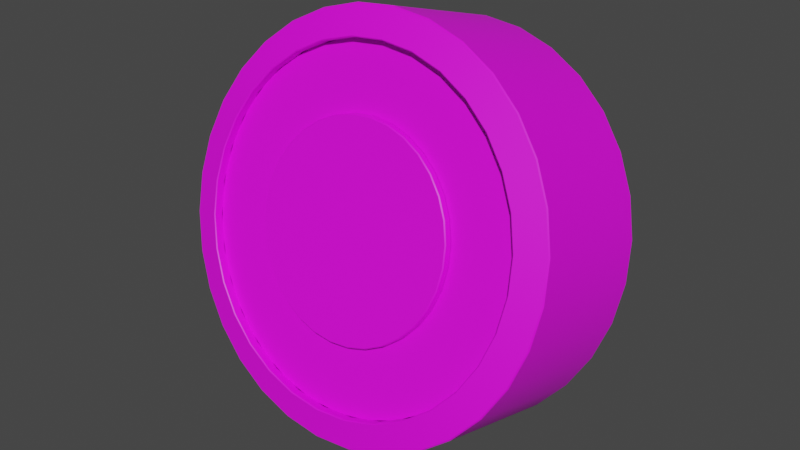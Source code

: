 # Source: anytimepomodorotimer.blend  (saved by Blender 4.2.66; exported with 4.5.12 LTS)
import bpy
from mathutils import Matrix  # noqa: F401  (used for matrix-valued properties, if any)

bpy.ops.wm.read_factory_settings(use_empty=True)
scene = bpy.context.scene
scene.name = 'Scene'

# ---- collections
col_collection = bpy.data.collections.new('Collection'); scene.collection.children.link(col_collection)

# ---- images (referenced by path relative to the original .blend; pixels are not part of the script)
import os
ASSET_DIR = os.environ.get("B2B_ASSET_DIR", "")  # directory of the original .blend (textures are referenced by path, not embedded)
HERE = os.path.dirname(os.path.abspath(__file__))  # packed textures are extracted next to this script under _unpacked/

def load_image(name, relpath, width, height, colorspace="sRGB"):
    """Load a texture the original file referenced (path relative to the .blend, or extracted next to this script)."""
    p = next((c for c in (os.path.join(HERE, relpath), os.path.join(ASSET_DIR, relpath)) if relpath and os.path.exists(c)), "")
    if p:
        img = bpy.data.images.load(p, check_existing=True)
        img.name = name
    else:  # same state as the original file: an image datablock whose file is absent (Cycles renders it pink)
        img = bpy.data.images.new(name, width, height)
        img.source = "FILE"
        img.filepath = "//" + (relpath or name)
    img.colorspace_settings.name = colorspace
    return img
img_anytimepomodorotimer_png = load_image('anytimepomodorotimer.png', 'anytimepomodorotimer.png', 1024, 1024, 'sRGB')
img_gauge_png = load_image('gauge.png', 'gauge.png', 1024, 1024, 'sRGB')

# ---- materials (node trees are filled in below, after node groups)
mat_anytimepomodorotimer = bpy.data.materials.new('anytimepomodorotimer')
mat_anytimepomodorotimer_gauge = bpy.data.materials.new('anytimepomodorotimer_gauge')

# ---- node groups
ng_smooth_by_angle = bpy.data.node_groups.new('Smooth by Angle', 'GeometryNodeTree')
_s = ng_smooth_by_angle.interface.new_socket(name='Mesh', in_out='OUTPUT', socket_type='NodeSocketGeometry')
_s = ng_smooth_by_angle.interface.new_socket(name='Mesh', in_out='INPUT', socket_type='NodeSocketGeometry')
_s = ng_smooth_by_angle.interface.new_socket(name='Angle', in_out='INPUT', socket_type='NodeSocketFloat')
_s.subtype = 'ANGLE'
_s.default_value = 0.5236
_s.min_value = 0.0
_s.max_value = 3.142
_s.description = 'Maximum face angle for smooth edges'
_s = ng_smooth_by_angle.interface.new_socket(name='Ignore Sharpness', in_out='INPUT', socket_type='NodeSocketBool')
_s.force_non_field = True
ng_smooth_by_angle.description = 'Set the sharpness of mesh edges based on the angle between the neighboring faces'
ng_smooth_by_angle.is_modifier = True
_N = ng_smooth_by_angle.nodes; _L = ng_smooth_by_angle.links
n0 = _N.new('GeometryNodeSetShadeSmooth'); n0.name = 'Set Shade Smooth'; n0.location = (120, -80)
n0.domain = 'EDGE'
n1 = _N.new('GeometryNodeSetShadeSmooth'); n1.name = 'Set Shade Smooth.001'; n1.location = (300, -80)
n2 = _N.new('NodeGroupOutput'); n2.name = 'Group Output'; n2.location = (480, -80)
n3 = _N.new('GeometryNodeInputMeshEdgeAngle'); n3.name = 'Edge Angle'; n3.location = (-440, -240)
n4 = _N.new('NodeGroupInput'); n4.name = 'Group Input'; n4.location = (-80, -80)
n5 = _N.new('GeometryNodeInputEdgeSmooth'); n5.name = 'Is Edge Smooth'; n5.location = (-260, -120)
n6 = _N.new('GeometryNodeInputShadeSmooth'); n6.name = 'Is Shade Smooth'; n6.location = (-440, -397)
n7 = _N.new('FunctionNodeCompare'); n7.name = 'Compare'; n7.location = (-260, -260)
n7.operation = 'LESS_EQUAL'
n7.inputs[6].default_value = (0.0, 0.0, 0.0, 0.0)
n7.inputs[7].default_value = (0.0, 0.0, 0.0, 0.0)
n8 = _N.new('FunctionNodeBooleanMath'); n8.name = 'Boolean Math.001'; n8.location = (-80, -260)
n9 = _N.new('NodeGroupInput'); n9.name = 'Group Input.001'; n9.location = (-440, -329)
n10 = _N.new('NodeGroupInput'); n10.name = 'Group Input.002'; n10.location = (-259, -189)
n11 = _N.new('FunctionNodeBooleanMath'); n11.name = 'Boolean Math'; n11.location = (-80, -149)
n11.operation = 'OR'
n12 = _N.new('FunctionNodeBooleanMath'); n12.name = 'Boolean Math.002'; n12.location = (-260, -380)
n12.operation = 'OR'
n13 = _N.new('NodeGroupInput'); n13.name = 'Group Input.003'; n13.location = (-440, -460)
_L.new(n3.outputs[0], n7.inputs[0])
_L.new(n1.outputs[0], n2.inputs[0])
_L.new(n9.outputs[1], n7.inputs[1])
_L.new(n7.outputs[0], n8.inputs[0])
_L.new(n4.outputs[0], n0.inputs[0])
_L.new(n0.outputs[0], n1.inputs[0])
_L.new(n8.outputs[0], n0.inputs[2])
_L.new(n10.outputs[2], n11.inputs[1])
_L.new(n5.outputs[0], n11.inputs[0])
_L.new(n11.outputs[0], n0.inputs[1])
_L.new(n13.outputs[2], n12.inputs[1])
_L.new(n6.outputs[0], n12.inputs[0])
_L.new(n12.outputs[0], n8.inputs[1])
n2.is_active_output = True

# ---- material node trees
mat_anytimepomodorotimer.use_nodes = True; mat_anytimepomodorotimer.node_tree.nodes.clear()
_N = mat_anytimepomodorotimer.node_tree.nodes; _L = mat_anytimepomodorotimer.node_tree.links
n0 = _N.new('ShaderNodeBsdfPrincipled'); n0.name = 'Principled BSDF'; n0.location = (10, 300)
n1 = _N.new('ShaderNodeOutputMaterial'); n1.name = 'Material Output'; n1.location = (300, 300)
n2 = _N.new('ShaderNodeTexImage'); n2.name = 'Image Texture'; n2.location = (-270, 260)
n2.image = img_anytimepomodorotimer_png
n3 = _N.new('ShaderNodeMapping'); n3.name = 'Mapping'; n3.location = (-450, 260)
n4 = _N.new('ShaderNodeTexCoord'); n4.name = 'Texture Coordinate'; n4.location = (-630, 260)
_L.new(n0.outputs[0], n1.inputs[0])
_L.new(n2.outputs[0], n0.inputs[0])
_L.new(n3.outputs[0], n2.inputs[0])
_L.new(n4.outputs[2], n3.inputs[0])
n1.is_active_output = True
mat_anytimepomodorotimer_gauge.use_nodes = True; mat_anytimepomodorotimer_gauge.node_tree.nodes.clear()
_N = mat_anytimepomodorotimer_gauge.node_tree.nodes; _L = mat_anytimepomodorotimer_gauge.node_tree.links
n0 = _N.new('ShaderNodeBsdfPrincipled'); n0.name = 'Principled BSDF'; n0.location = (10, 300)
n1 = _N.new('ShaderNodeOutputMaterial'); n1.name = 'Material Output'; n1.location = (300, 300)
n2 = _N.new('ShaderNodeTexImage'); n2.name = 'Image Texture'; n2.location = (-270, 260)
n2.image = img_gauge_png
n3 = _N.new('ShaderNodeMapping'); n3.name = 'Mapping'; n3.location = (-450, 260)
n4 = _N.new('ShaderNodeTexCoord'); n4.name = 'Texture Coordinate'; n4.location = (-630, 260)
_L.new(n0.outputs[0], n1.inputs[0])
_L.new(n2.outputs[0], n0.inputs[0])
_L.new(n3.outputs[0], n2.inputs[0])
_L.new(n4.outputs[2], n3.inputs[0])
n1.is_active_output = True

# ---- world
world_world = bpy.data.worlds.new('World'); scene.world = world_world
world_world.use_nodes = True; world_world.node_tree.nodes.clear()
_N = world_world.node_tree.nodes; _L = world_world.node_tree.links
n0 = _N.new('ShaderNodeOutputWorld'); n0.name = 'World Output'; n0.location = (300, 300)
n1 = _N.new('ShaderNodeBackground'); n1.name = 'Background'; n1.location = (10, 300)
n1.inputs[0].default_value = (0.05088, 0.05088, 0.05088, 1.0)
_L.new(n1.outputs[0], n0.inputs[0])
n0.is_active_output = True
world_world.color = (0.05088, 0.05088, 0.05088)
world_world.use_sun_shadow = False
world_world.sun_shadow_jitter_overblur = 0.0

# ---- meshes
me_cylinder = bpy.data.meshes.new('Cylinder')
me_cylinder.from_pydata([], [], [])
_uv = me_cylinder.uv_layers.new(name='UVMap')
_uv.uv.foreach_set('vector', [])
me_cylinder.update()
me_cylinder_004 = bpy.data.meshes.new('Cylinder.004')
me_cylinder_004.from_pydata([(1.0, -0.4494, 0.9064), (0.9808, -0.449, 1.102), (0.9239, -0.4485, 1.289), (0.8315, -0.4482, 1.462), (0.7072, -0.4478, 1.614), (0.5556, -0.4475, 1.738), (0.3827, -0.4473, 1.83), (0.1951, -0.4472, 1.887), (5.389e-05, -0.4472, 1.906), (-0.195, -0.4472, 1.887), (-0.3826, -0.4473, 1.83), (-0.5555, -0.4475, 1.738), (-0.7071, -0.4478, 1.614), (-0.8314, -0.4482, 1.462), (-0.9238, -0.4485, 1.289), (-0.9807, -0.449, 1.102), (-0.9999, -0.4494, 0.9064), (-0.9807, -0.4498, 0.7114), (-0.9238, -0.4503, 0.5238), (-0.8314, -0.4506, 0.3509), (-0.7071, -0.451, 0.1993), (-0.5555, -0.4513, 0.07498), (-0.3826, -0.4515, -0.01743), (-0.195, -0.4516, -0.07434), (5.381e-05, -0.4516, -0.09355), (0.1951, -0.4516, -0.07434), (0.3827, -0.4515, -0.01743), (0.5556, -0.4513, 0.07498), (0.7072, -0.451, 0.1993), (0.8315, -0.4506, 0.3509), (0.9239, -0.4503, 0.5238), (0.9808, -0.4498, 0.7114), (1.0, -0.7141, 0.907), (0.9808, -0.7137, 1.102), (0.9239, -0.7133, 1.29), (0.8315, -0.7129, 1.463), (0.7072, -0.7126, 1.614), (0.5556, -0.7123, 1.739), (0.3827, -0.7121, 1.831), (0.1951, -0.7119, 1.888), (5.396e-05, -0.7119, 1.907), (-0.195, -0.7119, 1.888), (-0.3826, -0.7121, 1.831), (-0.5555, -0.7123, 1.739), (-0.7071, -0.7126, 1.614), (-0.8314, -0.7129, 1.463), (-0.9238, -0.7133, 1.29), (-0.9807, -0.7137, 1.102), (-0.9999, -0.7141, 0.907), (-0.9807, -0.7146, 0.7119), (-0.9238, -0.715, 0.5244), (-0.8314, -0.7154, 0.3515), (-0.7071, -0.7157, 0.1999), (-0.5555, -0.716, 0.07557), (-0.3826, -0.7162, -0.01684), (-0.195, -0.7163, -0.07374), (5.384e-05, -0.7164, -0.09296), (0.1951, -0.7163, -0.07374), (0.3827, -0.7162, -0.01684), (0.5556, -0.716, 0.07557), (0.7072, -0.7157, 0.1999), (0.8315, -0.7154, 0.3515), (0.9239, -0.715, 0.5244), (0.9808, -0.7146, 0.7119), (0.8503, -0.749, 0.9071), (0.8339, -0.7486, 1.073), (0.7855, -0.7483, 1.232), (0.707, -0.748, 1.379), (0.6012, -0.7477, 1.508), (0.4724, -0.7474, 1.614), (0.3254, -0.7473, 1.693), (0.1659, -0.7471, 1.741), (5.395e-05, -0.7471, 1.757), (-0.1658, -0.7471, 1.741), (-0.3253, -0.7473, 1.693), (-0.4723, -0.7474, 1.614), (-0.6011, -0.7477, 1.508), (-0.7069, -0.748, 1.379), (-0.7854, -0.7483, 1.232), (-0.8338, -0.7486, 1.073), (-0.8502, -0.749, 0.9071), (-0.8338, -0.7494, 0.7413), (-0.7854, -0.7497, 0.5818), (-0.7069, -0.7501, 0.4348), (-0.6011, -0.7504, 0.3059), (-0.4723, -0.7506, 0.2002), (-0.3253, -0.7508, 0.1216), (-0.1658, -0.7509, 0.07325), (5.384e-05, -0.7509, 0.05691), (0.1659, -0.7509, 0.07325), (0.3254, -0.7508, 0.1216), (0.4724, -0.7506, 0.2002), (0.6012, -0.7504, 0.3059), (0.707, -0.7501, 0.4348), (0.7855, -0.7497, 0.5818), (0.8339, -0.7494, 0.7413), (0.8491, -0.6975, 0.907), (0.8328, -0.6972, 1.073), (0.7844, -0.6968, 1.232), (0.7058, -0.6965, 1.379), (0.6001, -0.6962, 1.508), (0.4713, -0.696, 1.614), (0.3243, -0.6958, 1.692), (0.1648, -0.6957, 1.741), (-0.001099, -0.6956, 1.757), (-0.167, -0.6957, 1.741), (-0.3265, -0.6958, 1.692), (-0.4735, -0.696, 1.614), (-0.6023, -0.6962, 1.508), (-0.708, -0.6965, 1.379), (-0.7866, -0.6968, 1.232), (-0.835, -0.6972, 1.073), (-0.8513, -0.6975, 0.907), (-0.835, -0.6979, 0.7411), (-0.7866, -0.6983, 0.5816), (-0.708, -0.6986, 0.4347), (-0.6023, -0.6989, 0.3058), (-0.4735, -0.6991, 0.2001), (-0.3265, -0.6993, 0.1215), (-0.167, -0.6994, 0.07313), (-0.001099, -0.6994, 0.05679), (0.1648, -0.6994, 0.07313), (0.3243, -0.6993, 0.1215), (0.4713, -0.6991, 0.2001), (0.6001, -0.6989, 0.3058), (0.7058, -0.6986, 0.4347), (0.7844, -0.6983, 0.5816), (0.8328, -0.6979, 0.7411), (1.0, -0.003159, 0.9054), (0.9808, -0.002723, 1.101), (0.9239, -0.002303, 1.288), (0.8315, -0.001916, 1.461), (0.7072, -0.001577, 1.613), (0.5556, -0.001299, 1.737), (0.3827, -0.001092, 1.829), (0.1951, -0.0009642, 1.886), (5.39e-05, -0.0009212, 1.905), (-0.195, -0.0009642, 1.886), (-0.3826, -0.001092, 1.829), (-0.5555, -0.001298, 1.737), (-0.7071, -0.001577, 1.613), (-0.8314, -0.001916, 1.461), (-0.9238, -0.002303, 1.288), (-0.9807, -0.002723, 1.101), (-0.9999, -0.003159, 0.9054), (-0.9807, -0.003596, 0.7104), (-0.9238, -0.004016, 0.5228), (-0.8314, -0.004403, 0.3499), (-0.7071, -0.004742, 0.1983), (-0.5555, -0.00502, 0.07398), (0.5556, -0.00502, 0.07398), (0.7072, -0.004742, 0.1983), (0.8315, -0.004403, 0.3499), (0.9239, -0.004016, 0.5228), (0.9808, -0.003596, 0.7104), (0.3827, -0.07148, -0.01828), (0.4186, -0.005184, 0.0007303), (-0.3826, -0.07148, -0.01828), (-0.4185, -0.005184, 0.0007303), (-0.195, -0.2684, -0.07475), (5.38e-05, -0.3349, -0.09381), (0.1951, -0.2684, -0.07475), (0.5109, -0.7388, 0.8052), (0.521, -0.7386, 0.9071), (0.5109, -0.7383, 1.009), (0.4812, -0.7381, 1.107), (0.433, -0.7379, 1.197), (0.368, -0.7377, 1.276), (0.2889, -0.7376, 1.341), (0.1987, -0.7375, 1.389), (0.1007, -0.7374, 1.419), (-0.2009, -0.7375, 1.389), (-0.2911, -0.7376, 1.341), (-0.3702, -0.7377, 1.276), (-0.4352, -0.7379, 1.197), (-0.4834, -0.7381, 1.107), (-0.5131, -0.7383, 1.009), (-0.5231, -0.7386, 0.9071), (-0.5131, -0.7388, 0.8052), (-0.4834, -0.739, 0.7073), (-0.2911, -0.7395, 0.473), (-0.2009, -0.7396, 0.4248), (-0.1029, -0.7397, 0.3951), (-0.001099, -0.7397, 0.385), (0.1007, -0.7397, 0.3951), (0.1987, -0.7396, 0.4248), (0.2889, -0.7395, 0.473), (0.368, -0.7394, 0.538), (0.4812, -0.739, 0.7073), (0.433, -0.7392, 0.6171), (-0.3702, -0.7394, 0.538), (-0.4352, -0.7392, 0.6171), (-0.1029, -0.7374, 1.419), (-0.001099, -0.7374, 1.429), (0.433, -0.7034, 0.617), (0.368, -0.7036, 0.5379), (0.2889, -0.7037, 0.4729), (0.1987, -0.7038, 0.4247), (0.1007, -0.7039, 0.395), (-0.001099, -0.7039, 0.385), (-0.1029, -0.7039, 0.395), (-0.2009, -0.7038, 0.4247), (-0.2911, -0.7037, 0.4729), (-0.4834, -0.7032, 0.7072), (-0.5131, -0.703, 0.8052), (-0.5231, -0.7027, 0.907), (-0.5131, -0.7025, 1.009), (-0.4834, -0.7023, 1.107), (-0.4352, -0.7021, 1.197), (-0.3702, -0.7019, 1.276), (-0.2911, -0.7018, 1.341), (-0.2009, -0.7017, 1.389), (-0.1029, -0.7016, 1.419), (-0.001099, -0.7016, 1.429), (0.1007, -0.7016, 1.419), (0.1987, -0.7017, 1.389), (0.2889, -0.7018, 1.341), (0.368, -0.7019, 1.276), (0.433, -0.7021, 1.197), (0.4812, -0.7023, 1.107), (0.5109, -0.7025, 1.009), (0.521, -0.7027, 0.907), (0.5109, -0.703, 0.8052), (0.4812, -0.7032, 0.7072), (-0.3702, -0.7036, 0.5379), (-0.4352, -0.7034, 0.617), (0.4466, -0.7388, 0.818), (0.4554, -0.7386, 0.9071), (0.4466, -0.7384, 0.9961), (0.4206, -0.7382, 1.082), (0.3784, -0.738, 1.161), (0.3217, -0.7378, 1.23), (0.2525, -0.7377, 1.287), (0.1736, -0.7376, 1.329), (0.08795, -0.7376, 1.355), (-0.1758, -0.7376, 1.329), (-0.2547, -0.7377, 1.287), (-0.3239, -0.7378, 1.23), (-0.3806, -0.738, 1.161), (-0.4228, -0.7382, 1.082), (-0.4488, -0.7384, 0.9961), (-0.4576, -0.7386, 0.9071), (-0.4488, -0.7388, 0.818), (-0.4228, -0.739, 0.7324), (-0.2547, -0.7394, 0.5276), (-0.1758, -0.7395, 0.4854), (-0.09015, -0.7396, 0.4594), (-0.001099, -0.7396, 0.4506), (0.08795, -0.7396, 0.4594), (0.1736, -0.7395, 0.4854), (0.2525, -0.7394, 0.5276), (0.3217, -0.7393, 0.5843), (0.4206, -0.739, 0.7324), (0.3784, -0.7391, 0.6535), (-0.3239, -0.7393, 0.5843), (-0.3806, -0.7391, 0.6535), (-0.09015, -0.7376, 1.355), (-0.001099, -0.7375, 1.364)], [], [(63, 31, 0, 32), (34, 2, 3, 35), (35, 3, 4, 36), (36, 4, 5, 37), (37, 5, 6, 38), (38, 6, 7, 39), (39, 7, 8, 40), (40, 8, 9, 41), (41, 9, 10, 42), (42, 10, 11, 43), (43, 11, 12, 44), (44, 12, 13, 45), (45, 13, 14, 46), (46, 14, 15, 47), (47, 15, 16, 48), (48, 16, 17, 49), (49, 17, 18, 50), (50, 18, 19, 51), (51, 19, 20, 52), (52, 20, 21, 53), (53, 21, 22, 54), (54, 22, 23, 55), (55, 23, 24, 56), (56, 24, 25, 57), (57, 25, 26, 58), (58, 26, 27, 59), (59, 27, 28, 60), (60, 28, 29, 61), (61, 29, 30, 62), (62, 30, 31, 63), (150, 27, 26, 155, 156), (33, 1, 2, 34), (32, 0, 1, 33), (34, 66, 65, 33), (35, 67, 66, 34), (36, 68, 67, 35), (37, 69, 68, 36), (38, 70, 69, 37), (39, 71, 70, 38), (40, 72, 71, 39), (41, 73, 72, 40), (42, 74, 73, 41), (43, 75, 74, 42), (44, 76, 75, 43), (45, 77, 76, 44), (46, 78, 77, 45), (47, 79, 78, 46), (48, 80, 79, 47), (49, 81, 80, 48), (50, 82, 81, 49), (51, 83, 82, 50), (52, 84, 83, 51), (53, 85, 84, 52), (54, 86, 85, 53), (55, 87, 86, 54), (56, 88, 87, 55), (57, 89, 88, 56), (58, 90, 89, 57), (59, 91, 90, 58), (60, 92, 91, 59), (61, 93, 92, 60), (62, 94, 93, 61), (63, 95, 94, 62), (32, 64, 95, 63), (83, 84, 116, 115), (70, 71, 103, 102), (84, 85, 117, 116), (71, 72, 104, 103), (85, 86, 118, 117), (72, 73, 105, 104), (86, 87, 119, 118), (73, 74, 106, 105), (87, 88, 120, 119), (74, 75, 107, 106), (88, 89, 121, 120), (75, 76, 108, 107), (89, 90, 122, 121), (76, 77, 109, 108), (90, 91, 123, 122), (77, 78, 110, 109), (64, 65, 97, 96), (91, 92, 124, 123), (78, 79, 111, 110), (65, 66, 98, 97), (92, 93, 125, 124), (79, 80, 112, 111), (66, 67, 99, 98), (93, 94, 126, 125), (80, 81, 113, 112), (67, 68, 100, 99), (94, 95, 127, 126), (81, 82, 114, 113), (68, 69, 101, 100), (95, 64, 96, 127), (82, 83, 115, 114), (69, 70, 102, 101), (14, 13, 141, 142), (1, 0, 128, 129), (28, 27, 150, 151), (15, 14, 142, 143), (2, 1, 129, 130), (29, 28, 151, 152), (16, 15, 143, 144), (3, 2, 130, 131), (30, 29, 152, 153), (17, 16, 144, 145), (4, 3, 131, 132), (31, 30, 153, 154), (18, 17, 145, 146), (5, 4, 132, 133), (0, 31, 154, 128), (19, 18, 146, 147), (6, 5, 133, 134), (20, 19, 147, 148), (7, 6, 134, 135), (21, 20, 148, 149), (8, 7, 135, 136), (22, 21, 149, 158, 157), (9, 8, 136, 137), (159, 23, 22, 157), (10, 9, 137, 138), (160, 24, 23, 159), (11, 10, 138, 139), (161, 25, 24, 160), (12, 11, 139, 140), (155, 26, 25, 161), (13, 12, 140, 141), (199, 198, 184, 183), (180, 181, 245, 244), (212, 211, 171, 192), (200, 199, 183, 182), (214, 213, 193, 170), (201, 200, 182, 181), (215, 214, 170, 169), (202, 201, 181, 180), (216, 215, 169, 168), (224, 202, 180, 190), (217, 216, 168, 167), (203, 225, 191, 179), (218, 217, 167, 166), (204, 203, 179, 178), (213, 212, 192, 193), (219, 218, 166, 165), (205, 204, 178, 177), (225, 224, 190, 191), (220, 219, 165, 164), (206, 205, 177, 176), (194, 223, 188, 189), (221, 220, 164, 163), (207, 206, 176, 175), (195, 194, 189, 187), (222, 221, 163, 162), (208, 207, 175, 174), (196, 195, 187, 186), (223, 222, 162, 188), (209, 208, 174, 173), (197, 196, 186, 185), (210, 209, 173, 172), (198, 197, 185, 184), (211, 210, 172, 171), (239, 229, 230, 231, 232, 233, 234, 257, 256, 235, 236, 237, 238), (163, 164, 228, 227), (182, 183, 247, 246), (191, 190, 254, 255), (184, 185, 249, 248), (188, 162, 226, 252), (165, 166, 230, 229), (186, 187, 251, 250), (162, 163, 227, 226), (167, 168, 232, 231), (189, 188, 252, 253), (164, 165, 229, 228), (169, 170, 234, 233), (193, 192, 256, 257), (166, 167, 231, 230), (192, 171, 235, 256), (168, 169, 233, 232), (172, 173, 237, 236), (170, 193, 257, 234), (174, 175, 239, 238), (171, 172, 236, 235), (176, 177, 241, 240), (173, 174, 238, 237), (178, 179, 243, 242), (175, 176, 240, 239), (190, 180, 244, 254), (185, 186, 250, 249), (177, 178, 242, 241), (181, 182, 246, 245), (183, 184, 248, 247), (179, 191, 255, 243), (187, 189, 253, 251), (33, 65, 64, 32), (243, 252, 226, 227, 228, 229, 239, 240, 241, 242), (255, 254, 244, 245, 246, 247, 248, 249, 250, 251, 253, 252, 243), (156, 158, 149, 148, 147, 146, 145, 144, 143, 142, 141, 140, 139, 138, 137, 136, 135, 134, 133, 132, 131, 130, 129, 128, 154, 153, 152, 151, 150), (155, 161, 160, 159, 157, 158, 156)])
me_cylinder_004.polygons.foreach_set('use_smooth', [True] * 197)
_uv = me_cylinder_004.uv_layers.new(name='UVMap')
_uv.uv.foreach_set('vector', [0.01864, 0.9783, 0.01864, 0.9783, 0.01864, 0.9783, 0.01864, 0.9783, 0.01864, 0.9783, 0.01864, 0.9783, 0.01864, 0.9783, 0.01864, 0.9783, 0.01864, 0.9783, 0.01864, 0.9783, 0.01864, 0.9783, 0.01864, 0.9783, 0.01864, 0.9783, 0.01864, 0.9783, 0.01864, 0.9783, 0.01864, 0.9783, 0.01864, 0.9783, 0.01864, 0.9783, 0.01864, 0.9783, 0.01864, 0.9783, 0.01864, 0.9783, 0.01864, 0.9783, 0.01864, 0.9783, 0.01864, 0.9783, 0.01864, 0.9783, 0.01864, 0.9783, 0.01864, 0.9783, 0.01864, 0.9783, 0.01864, 0.9783, 0.01864, 0.9783, 0.01864, 0.9783, 0.01864, 0.9783, 0.01864, 0.9783, 0.01864, 0.9783, 0.01864, 0.9783, 0.01864, 0.9783, 0.01864, 0.9783, 0.01864, 0.9783, 0.01864, 0.9783, 0.01864, 0.9783, 0.01864, 0.9783, 0.01864, 0.9783, 0.01864, 0.9783, 0.01864, 0.9783, 0.01864, 0.9783, 0.01864, 0.9783, 0.01864, 0.9783, 0.01864, 0.9783, 0.01864, 0.9783, 0.01864, 0.9783, 0.01864, 0.9783, 0.01864, 0.9783, 0.01864, 0.9783, 0.01864, 0.9783, 0.01864, 0.9783, 0.01864, 0.9783, 0.01864, 0.9783, 0.01864, 0.9783, 0.01864, 0.9783, 0.01864, 0.9783, 0.01864, 0.9783, 0.01864, 0.9783, 0.01864, 0.9783, 0.01864, 0.9783, 0.01864, 0.9783, 0.01864, 0.9783, 0.01864, 0.9783, 0.01864, 0.9783, 0.01864, 0.9783, 0.01864, 0.9783, 0.01864, 0.9783, 0.01864, 0.9783, 0.01864, 0.9783, 0.01864, 0.9783, 0.01864, 0.9783, 0.01864, 0.9783, 0.01864, 0.9783, 0.01864, 0.9783, 0.01864, 0.9783, 0.01864, 0.9783, 0.01864, 0.9783, 0.01864, 0.9783, 0.01864, 0.9783, 0.01864, 0.9783, 0.01864, 0.9783, 0.01864, 0.9783, 0.01864, 0.9783, 0.01864, 0.9783, 0.01864, 0.9783, 0.01864, 0.9783, 0.01864, 0.9783, 0.01864, 0.9783, 0.01864, 0.9783, 0.01864, 0.9783, 0.01864, 0.9783, 0.01864, 0.9783, 0.01864, 0.9783, 0.01864, 0.9783, 0.01864, 0.9783, 0.01864, 0.9783, 0.01864, 0.9783, 0.01864, 0.9783, 0.01864, 0.9783, 0.01864, 0.9783, 0.01864, 0.9783, 0.01864, 0.9783, 0.01864, 0.9783, 0.01864, 0.9783, 0.01864, 0.9783, 0.01864, 0.9783, 0.01864, 0.9783, 0.01864, 0.9783, 0.01864, 0.9783, 0.01864, 0.9783, 0.01864, 0.9783, 0.01864, 0.9783, 0.01864, 0.9783, 0.01864, 0.9783, 0.01864, 0.9783, 0.01864, 0.9783, 0.01864, 0.9783, 0.01864, 0.9783, 0.01864, 0.9783, 0.01864, 0.9783, 0.01864, 0.9783, 0.01864, 0.9783, 0.01864, 0.9783, 0.01864, 0.9783, 0.01864, 0.9783, 0.01864, 0.9783, 0.01864, 0.9783, 0.01864, 0.9783, 0.01864, 0.9783, 0.01864, 0.9783, 0.01864, 0.9783, 0.01864, 0.9783, 0.01864, 0.9783, 0.01864, 0.9783, 0.01864, 0.9783, 0.01864, 0.9783, 0.01864, 0.9783, 0.01864, 0.9783, 0.01864, 0.9783, 0.01864, 0.9783, 0.01864, 0.9783, 0.01864, 0.9783, 0.01864, 0.9783, 0.01864, 0.9783, 0.01864, 0.9783, 0.01864, 0.9783, 0.01864, 0.9783, 0.01864, 0.9783, 0.01864, 0.9783, 0.01864, 0.9783, 0.01864, 0.9783, 0.01864, 0.9783, 0.01864, 0.9783, 0.01864, 0.9783, 0.01864, 0.9783, 0.01864, 0.9783, 0.01864, 0.9783, 0.01864, 0.9783, 0.01864, 0.9783, 0.01864, 0.9783, 0.01864, 0.9783, 0.01864, 0.9783, 0.01864, 0.9783, 0.01864, 0.9783, 0.01864, 0.9783, 0.01864, 0.9783, 0.01864, 0.9783, 0.01864, 0.9783, 0.01864, 0.9783, 0.01864, 0.9783, 0.01864, 0.9783, 0.01864, 0.9783, 0.01864, 0.9783, 0.01864, 0.9783, 0.01864, 0.9783, 0.01864, 0.9783, 0.01864, 0.9783, 0.01864, 0.9783, 0.01864, 0.9783, 0.01864, 0.9783, 0.01864, 0.9783, 0.01864, 0.9783, 0.01864, 0.9783, 0.01864, 0.9783, 0.01864, 0.9783, 0.01864, 0.9783, 0.01864, 0.9783, 0.01864, 0.9783, 0.01864, 0.9783, 0.01864, 0.9783, 0.01864, 0.9783, 0.01864, 0.9783, 0.01864, 0.9783, 0.01864, 0.9783, 0.01864, 0.9783, 0.01864, 0.9783, 0.01864, 0.9783, 0.01864, 0.9783, 0.01864, 0.9783, 0.01864, 0.9783, 0.01864, 0.9783, 0.01864, 0.9783, 0.01864, 0.9783, 0.01864, 0.9783, 0.01864, 0.9783, 0.01864, 0.9783, 0.01864, 0.9783, 0.01864, 0.9783, 0.01864, 0.9783, 0.01864, 0.9783, 0.01864, 0.9783, 0.01864, 0.9783, 0.01864, 0.9783, 0.01864, 0.9783, 0.01864, 0.9783, 0.01864, 0.9783, 0.01864, 0.9783, 0.01864, 0.9783, 0.01864, 0.9783, 0.01864, 0.9783, 0.01864, 0.9783, 0.01864, 0.9783, 0.01864, 0.9783, 0.01864, 0.9783, 0.01864, 0.9783, 0.01864, 0.9783, 0.01864, 0.9783, 0.01864, 0.9783, 0.01864, 0.9783, 0.01864, 0.9783, 0.01864, 0.9783, 0.01864, 0.9783, 0.01864, 0.9783, 0.01864, 0.9783, 0.01864, 0.9783, 0.01864, 0.9783, 0.01864, 0.9783, 0.01864, 0.9783, 0.01864, 0.9783, 0.01864, 0.9783, 0.01864, 0.9783, 0.01864, 0.9783, 0.01864, 0.9783, 0.01864, 0.9783, 0.01864, 0.9783, 0.01864, 0.9783, 0.01864, 0.9783, 0.01864, 0.9783, 0.01864, 0.9783, 0.01864, 0.9783, 0.01864, 0.9783, 0.01864, 0.9783, 0.01864, 0.9783, 0.01864, 0.9783, 0.01864, 0.9783, 0.01864, 0.9783, 0.01864, 0.9783, 0.01864, 0.9783, 0.01864, 0.9783, 0.01864, 0.9783, 0.01864, 0.9783, 0.01864, 0.9783, 0.01864, 0.9783, 0.01864, 0.9783, 0.01864, 0.9783, 0.01864, 0.9783, 0.01864, 0.9783, 0.01864, 0.9783, 0.01864, 0.9783, 0.01864, 0.9783, 0.01864, 0.9783, 0.01864, 0.9783, 0.01864, 0.9783, 0.01864, 0.9783, 0.01864, 0.9783, 0.01864, 0.9783, 0.01864, 0.9783, 0.01864, 0.9783, 0.01864, 0.9783, 0.01864, 0.9783, 0.01864, 0.9783, 0.01864, 0.9783, 0.01864, 0.9783, 0.01864, 0.9783, 0.01864, 0.9783, 0.01864, 0.9783, 0.01864, 0.9783, 0.01864, 0.9783, 0.01864, 0.9783, 0.01864, 0.9783, 0.01864, 0.9783, 0.01864, 0.9783, 0.01864, 0.9783, 0.01864, 0.9783, 0.01864, 0.9783, 0.01864, 0.9783, 0.01864, 0.9783, 0.01864, 0.9783, 0.01864, 0.9783, 0.01864, 0.9783, 0.01864, 0.9783, 0.01864, 0.9783, 0.01864, 0.9783, 0.01864, 0.9783, 0.01864, 0.9783, 0.01864, 0.9783, 0.01864, 0.9783, 0.01864, 0.9783, 0.01864, 0.9783, 0.01864, 0.9783, 0.01864, 0.9783, 0.01864, 0.9783, 0.01864, 0.9783, 0.01864, 0.9783, 0.01864, 0.9783, 0.01864, 0.9783, 0.01864, 0.9783, 0.01864, 0.9783, 0.01864, 0.9783, 0.01864, 0.9783, 0.01864, 0.9783, 0.01864, 0.9783, 0.01864, 0.9783, 0.01864, 0.9783, 0.01864, 0.9783, 0.01864, 0.9783, 0.01864, 0.9783, 0.01864, 0.9783, 0.01864, 0.9783, 0.01864, 0.9783, 0.01864, 0.9783, 0.01864, 0.9783, 0.01864, 0.9783, 0.01864, 0.9783, 0.01864, 0.9783, 0.01864, 0.9783, 0.01864, 0.9783, 0.01864, 0.9783, 0.01864, 0.9783, 0.01864, 0.9783, 0.01864, 0.9783, 0.01864, 0.9783, 0.01864, 0.9783, 0.01864, 0.9783, 0.01864, 0.9783, 0.01864, 0.9783, 0.01864, 0.9783, 0.01864, 0.9783, 0.01864, 0.9783, 0.01864, 0.9783, 0.01864, 0.9783, 0.01864, 0.9783, 0.01864, 0.9783, 0.01864, 0.9783, 0.01864, 0.9783, 0.01864, 0.9783, 0.01864, 0.9783, 0.01864, 0.9783, 0.01864, 0.9783, 0.01864, 0.9783, 0.01864, 0.9783, 0.01864, 0.9783, 0.01864, 0.9783, 0.01864, 0.9783, 0.01864, 0.9783, 0.01864, 0.9783, 0.01864, 0.9783, 0.01864, 0.9783, 0.01864, 0.9783, 0.01864, 0.9783, 0.01864, 0.9783, 0.01864, 0.9783, 0.01864, 0.9783, 0.01864, 0.9783, 0.01864, 0.9783, 0.01864, 0.9783, 0.01864, 0.9783, 0.01864, 0.9783, 0.01864, 0.9783, 0.01864, 0.9783, 0.01864, 0.9783, 0.01864, 0.9783, 0.01864, 0.9783, 0.01864, 0.9783, 0.01864, 0.9783, 0.09599, 0.172, 0.01789, 0.1719, 0.01812, 0.002908, 0.09622, 0.00298, 0.01864, 0.9783, 0.01864, 0.9783, 0.01864, 0.9783, 0.01864, 0.9783, 0.01864, 0.9783, 0.01864, 0.9783, 0.01864, 0.9783, 0.01864, 0.9783, 0.1775, 0.172, 0.09599, 0.172, 0.09622, 0.00298, 0.1777, 0.003065, 0.01864, 0.9783, 0.01864, 0.9783, 0.01864, 0.9783, 0.01864, 0.9783, 0.01864, 0.9783, 0.01864, 0.9783, 0.01864, 0.9783, 0.01864, 0.9783, 0.2592, 0.1721, 0.1775, 0.172, 0.1777, 0.003065, 0.2594, 0.00316, 0.01864, 0.9783, 0.01864, 0.9783, 0.01864, 0.9783, 0.01864, 0.9783, 0.01864, 0.9783, 0.01864, 0.9783, 0.01864, 0.9783, 0.01864, 0.9783, 0.338, 0.1722, 0.2592, 0.1721, 0.2594, 0.00316, 0.3382, 0.003262, 0.01864, 0.9783, 0.01864, 0.9783, 0.01864, 0.9783, 0.01864, 0.9783, 0.01864, 0.9783, 0.01864, 0.9783, 0.01864, 0.9783, 0.01864, 0.9783, 0.01864, 0.9783, 0.01864, 0.9783, 0.01864, 0.9783, 0.01864, 0.9783, 0.01864, 0.9783, 0.01864, 0.9783, 0.01864, 0.9783, 0.01864, 0.9783, 0.01864, 0.9783, 0.01864, 0.9783, 0.01864, 0.9783, 0.01864, 0.9783, 0.01864, 0.9783, 0.01864, 0.9783, 0.01864, 0.9783, 0.01864, 0.9783, 0.01864, 0.9783, 0.01864, 0.9783, 0.01864, 0.9783, 0.01864, 0.9783, 0.01864, 0.9783, 0.01864, 0.9783, 0.01864, 0.9783, 0.01864, 0.9783, 0.01864, 0.9783, 0.01864, 0.9783, 0.01864, 0.9783, 0.01864, 0.9783, 0.01864, 0.9783, 0.01864, 0.9783, 0.01864, 0.9783, 0.01864, 0.9783, 0.01864, 0.9783, 0.01864, 0.9783, 0.01864, 0.9783, 0.01864, 0.9783, 0.01864, 0.9783, 0.01864, 0.9783, 0.01864, 0.9783, 0.01864, 0.9783, 0.01864, 0.9783, 0.01864, 0.9783, 0.01864, 0.9783, 0.01864, 0.9783, 0.01864, 0.9783, 0.01864, 0.9783, 0.01864, 0.9783, 0.01864, 0.9783, 0.01864, 0.9783, 0.01864, 0.9783, 0.01864, 0.9783, 0.01864, 0.9783, 0.01864, 0.9783, 0.01864, 0.9783, 0.01864, 0.9783, 0.01864, 0.9783, 0.01864, 0.9783, 0.01864, 0.9783, 0.01864, 0.9783, 0.01864, 0.9783, 0.01864, 0.9783, 0.01864, 0.9783, 0.01864, 0.9783, 0.01864, 0.9783, 0.01864, 0.9783, 0.01864, 0.9783, 0.01864, 0.9783, 0.01864, 0.9783, 0.01864, 0.9783, 0.01864, 0.9783, 0.01864, 0.9783, 0.01864, 0.9783, 0.01864, 0.9783, 0.01864, 0.9783, 0.01864, 0.9783, 0.01864, 0.9783, 0.01864, 0.9783, 0.02999, 0.9774, 0.02999, 0.9774, 0.02999, 0.9774, 0.02999, 0.9774, 0.01864, 0.9783, 0.01864, 0.9783, 0.01864, 0.9783, 0.01864, 0.9783, 0.01864, 0.9783, 0.01864, 0.9783, 0.01864, 0.9783, 0.01864, 0.9783, 0.01864, 0.9783, 0.01864, 0.9783, 0.01864, 0.9783, 0.01864, 0.9783, 0.01864, 0.9783, 0.01864, 0.9783, 0.01864, 0.9783, 0.01864, 0.9783, 0.01864, 0.9783, 0.01864, 0.9783, 0.01864, 0.9783, 0.01864, 0.9783, 0.01864, 0.9783, 0.01864, 0.9783, 0.01864, 0.9783, 0.01864, 0.9783, 0.01864, 0.9783, 0.01864, 0.9783, 0.01864, 0.9783, 0.01864, 0.9783, 0.01864, 0.9783, 0.01864, 0.9783, 0.01864, 0.9783, 0.01864, 0.9783, 0.01864, 0.9783, 0.01864, 0.9783, 0.01864, 0.9783, 0.01864, 0.9783, 0.01864, 0.9783, 0.01864, 0.9783, 0.01864, 0.9783, 0.01864, 0.9783, 0.01864, 0.9783, 0.01864, 0.9783, 0.01864, 0.9783, 0.01864, 0.9783, 0.01864, 0.9783, 0.01864, 0.9783, 0.01864, 0.9783, 0.01864, 0.9783, 0.01864, 0.9783, 0.01864, 0.9783, 0.01864, 0.9783, 0.01864, 0.9783, 0.01864, 0.9783, 0.01864, 0.9783, 0.01864, 0.9783, 0.01864, 0.9783, 0.01864, 0.9783, 0.01864, 0.9783, 0.01864, 0.9783, 0.01864, 0.9783, 0.01864, 0.9783, 0.01864, 0.9783, 0.01864, 0.9783, 0.01864, 0.9783, 0.01864, 0.9783, 0.01864, 0.9783, 0.01864, 0.9783, 0.01864, 0.9783, 0.01864, 0.9783, 0.01864, 0.9783, 0.01864, 0.9783, 0.01864, 0.9783, 0.01864, 0.9783, 0.01864, 0.9783, 0.01864, 0.9783, 0.01864, 0.9783, 0.01864, 0.9783, 0.01864, 0.9783, 0.01864, 0.9783, 0.01864, 0.9783, 0.01864, 0.9783, 0.01864, 0.9783, 0.01864, 0.9783, 0.01864, 0.9783, 0.01864, 0.9783, 0.01864, 0.9783, 0.01864, 0.9783, 0.01864, 0.9783, 0.01864, 0.9783, 0.01864, 0.9783, 0.01864, 0.9783, 0.01864, 0.9783, 0.01864, 0.9783, 0.01864, 0.9783, 0.01864, 0.9783, 0.01864, 0.9783, 0.01864, 0.9783, 0.01864, 0.9783, 0.01864, 0.9783, 0.01864, 0.9783, 0.01864, 0.9783, 0.01864, 0.9783, 0.01864, 0.9783, 0.01864, 0.9783, 0.01864, 0.9783, 0.01864, 0.9783, 0.01864, 0.9783, 0.01864, 0.9783, 0.01864, 0.9783, 0.01864, 0.9783, 0.01864, 0.9783, 0.01864, 0.9783, 0.01864, 0.9783, 0.01864, 0.9783, 0.01864, 0.9783, 0.01864, 0.9783, 0.01864, 0.9783, 0.01864, 0.9783, 0.01864, 0.9783, 0.01864, 0.9783, 0.01864, 0.9783, 0.01864, 0.9783, 0.01864, 0.9783, 0.01864, 0.9783, 0.05495, 0.7695, 0.05495, 0.7695, 0.05495, 0.7695, 0.05495, 0.7695, 0.05495, 0.7695, 0.05495, 0.7695, 0.05495, 0.7695, 0.05495, 0.7695, 0.05495, 0.7695, 0.05495, 0.7695, 0.05495, 0.7695, 0.05495, 0.7695, 0.05495, 0.7695, 0.02999, 0.9774, 0.02999, 0.9774, 0.02999, 0.9774, 0.02999, 0.9774, 0.02999, 0.9774, 0.02999, 0.9774, 0.02999, 0.9774, 0.02999, 0.9774, 0.02999, 0.9774, 0.02999, 0.9774, 0.02999, 0.9774, 0.02999, 0.9774, 0.02999, 0.9774, 0.02999, 0.9774, 0.02999, 0.9774, 0.02999, 0.9774, 0.02999, 0.9774, 0.02999, 0.9774, 0.02999, 0.9774, 0.02999, 0.9774, 0.02999, 0.9774, 0.02999, 0.9774, 0.02999, 0.9774, 0.02999, 0.9774, 0.02999, 0.9774, 0.02999, 0.9774, 0.02999, 0.9774, 0.02999, 0.9774, 0.02999, 0.9774, 0.02999, 0.9774, 0.02999, 0.9774, 0.02999, 0.9774, 0.02999, 0.9774, 0.02999, 0.9774, 0.02999, 0.9774, 0.02999, 0.9774, 0.02999, 0.9774, 0.02999, 0.9774, 0.02999, 0.9774, 0.02999, 0.9774, 0.02999, 0.9774, 0.02999, 0.9774, 0.02999, 0.9774, 0.02999, 0.9774, 0.02999, 0.9774, 0.02999, 0.9774, 0.02999, 0.9774, 0.02999, 0.9774, 0.02999, 0.9774, 0.02999, 0.9774, 0.02999, 0.9774, 0.02999, 0.9774, 0.02999, 0.9774, 0.02999, 0.9774, 0.02999, 0.9774, 0.02999, 0.9774, 0.02999, 0.9774, 0.02999, 0.9774, 0.02999, 0.9774, 0.02999, 0.9774, 0.02999, 0.9774, 0.02999, 0.9774, 0.02999, 0.9774, 0.02999, 0.9774, 0.02999, 0.9774, 0.02999, 0.9774, 0.02999, 0.9774, 0.02999, 0.9774, 0.02999, 0.9774, 0.02999, 0.9774, 0.02999, 0.9774, 0.02999, 0.9774, 0.02999, 0.9774, 0.02999, 0.9774, 0.02999, 0.9774, 0.02999, 0.9774, 0.02999, 0.9774, 0.02999, 0.9774, 0.02999, 0.9774, 0.02999, 0.9774, 0.02999, 0.9774, 0.02999, 0.9774, 0.02999, 0.9774, 0.02999, 0.9774, 0.02999, 0.9774, 0.02999, 0.9774, 0.02999, 0.9774, 0.02999, 0.9774, 0.02999, 0.9774, 0.02999, 0.9774, 0.02999, 0.9774, 0.02999, 0.9774, 0.02999, 0.9774, 0.02999, 0.9774, 0.02999, 0.9774, 0.02999, 0.9774, 0.02999, 0.9774, 0.02999, 0.9774, 0.02999, 0.9774, 0.02999, 0.9774, 0.02999, 0.9774, 0.02999, 0.9774, 0.02999, 0.9774, 0.02999, 0.9774, 0.02999, 0.9774, 0.02999, 0.9774, 0.02999, 0.9774, 0.02999, 0.9774, 0.02999, 0.9774, 0.02999, 0.9774, 0.02999, 0.9774, 0.02999, 0.9774, 0.02999, 0.9774, 0.02999, 0.9774, 0.02999, 0.9774, 0.02999, 0.9774, 0.02999, 0.9774, 0.02999, 0.9774, 0.02999, 0.9774, 0.02999, 0.9774, 0.02999, 0.9774, 0.02999, 0.9774, 0.02999, 0.9774, 0.02999, 0.9774, 0.01864, 0.9783, 0.01864, 0.9783, 0.01864, 0.9783, 0.01864, 0.9783, 0.03897, 0.4205, 0.457, 0.4182, 0.4701, 0.4603, 0.4746, 0.504, 0.4704, 0.5479, 0.4577, 0.5901, 0.03964, 0.5924, 0.0266, 0.5503, 0.02208, 0.5065, 0.02625, 0.4627, 0.05495, 0.7695, 0.05495, 0.7695, 0.05495, 0.7695, 0.05495, 0.7695, 0.05495, 0.7695, 0.05495, 0.7695, 0.05495, 0.7695, 0.05495, 0.7695, 0.05495, 0.7695, 0.05495, 0.7695, 0.05495, 0.7695, 0.05495, 0.7695, 0.05495, 0.7695, 0.01864, 0.9783, 0.01864, 0.9783, 0.01864, 0.9783, 0.01864, 0.9783, 0.01864, 0.9783, 0.01864, 0.9783, 0.01864, 0.9783, 0.01864, 0.9783, 0.01864, 0.9783, 0.01864, 0.9783, 0.01864, 0.9783, 0.01864, 0.9783, 0.01864, 0.9783, 0.01864, 0.9783, 0.01864, 0.9783, 0.01864, 0.9783, 0.01864, 0.9783, 0.01864, 0.9783, 0.01864, 0.9783, 0.01864, 0.9783, 0.01864, 0.9783, 0.01864, 0.9783, 0.01864, 0.9783, 0.01864, 0.9783, 0.01864, 0.9783, 0.01864, 0.9783, 0.01864, 0.9783, 0.01864, 0.9783, 0.01864, 0.9783, 0.01864, 0.9783, 0.01864, 0.9783, 0.01864, 0.9783, 0.01864, 0.9783, 0.01864, 0.9783, 0.01864, 0.9783, 0.01864, 0.9783])
me_cylinder_004.materials.append(mat_anytimepomodorotimer)
me_cylinder_004.materials.append(mat_anytimepomodorotimer_gauge)
me_cylinder_004.update()
me_cylinder_005 = bpy.data.meshes.new('Cylinder.005')
me_cylinder_005.from_pydata([], [], [])
_uv = me_cylinder_005.uv_layers.new(name='UVMap')
_uv.uv.foreach_set('vector', [])
me_cylinder_005.materials.append(mat_anytimepomodorotimer)
me_cylinder_005.materials.append(mat_anytimepomodorotimer_gauge)
me_cylinder_005.update()
me_cylinder_006 = bpy.data.meshes.new('Cylinder.006')
me_cylinder_006.from_pydata([(0.6596, -0.6975, 0.3718), (0.7513, -0.6972, 0.511), (0.8141, -0.6968, 0.6654), (0.8455, -0.6965, 0.8291), (0.8445, -0.6962, 0.9957), (0.8109, -0.696, 1.159), (0.7461, -0.6958, 1.313), (0.6527, -0.6957, 1.451), (0.5341, -0.6956, 1.568), (0.3949, -0.6957, 1.659), (0.2405, -0.6958, 1.722), (0.07682, -0.696, 1.754), (-0.08984, -0.6962, 1.753), (-0.2531, -0.6965, 1.719), (-0.4067, -0.6968, 1.654), (-0.5447, -0.6972, 1.561), (-0.6618, -0.6975, 1.442), (-0.7535, -0.6979, 1.303), (-0.8163, -0.6983, 1.149), (-0.8477, -0.6986, 0.9849), (-0.8467, -0.6989, 0.8183), (-0.8131, -0.6991, 0.655), (-0.7483, -0.6993, 0.5014), (-0.6549, -0.6994, 0.3634), (-0.5363, -0.6994, 0.2463), (-0.3971, -0.6994, 0.1546), (-0.2427, -0.6993, 0.09184), (-0.07902, -0.6991, 0.06037), (0.08764, -0.6989, 0.06144), (0.2509, -0.6986, 0.095), (0.4045, -0.6983, 0.1598), (0.5425, -0.6979, 0.2532), (-0.001092, -0.7027, 0.907)], [], [(1, 2, 32), (7, 8, 32), (27, 28, 32), (14, 15, 32), (21, 22, 32), (28, 29, 32), (6, 7, 32), (12, 13, 32), (0, 1, 32), (20, 21, 32), (26, 27, 32), (13, 14, 32), (5, 6, 32), (30, 31, 32), (18, 19, 32), (11, 12, 32), (19, 20, 32), (25, 26, 32), (4, 5, 32), (10, 11, 32), (3, 4, 32), (24, 25, 32), (16, 17, 32), (9, 10, 32), (2, 3, 32), (23, 24, 32), (15, 16, 32), (8, 9, 32), (29, 30, 32), (22, 23, 32), (17, 18, 32), (31, 0, 32)])
me_cylinder_006.polygons.foreach_set('use_smooth', [True] * 32)
_uv = me_cylinder_006.uv_layers.new(name='UVMap')
_uv.uv.foreach_set('vector', [0.943, 0.2632, 0.9807, 0.3542, 0.5, 0.5, 0.8883, 0.8187, 0.8187, 0.8883, 0.5, 0.5, 0.4508, 0.0001001, 0.5492, 9.999e-05, 0.5, 0.5, 0.2632, 0.943, 0.1813, 0.8883, 0.5, 0.5, 0.01931, 0.3542, 0.05699, 0.2632, 0.5, 0.5, 0.5492, 9.999e-05, 0.6458, 0.01931, 0.5, 0.5, 0.943, 0.7368, 0.8883, 0.8187, 0.5, 0.5, 0.4508, 0.9999, 0.3542, 0.9807, 0.5, 0.5, 0.8883, 0.1813, 0.943, 0.2632, 0.5, 0.5, 9.988e-05, 0.4508, 0.01931, 0.3542, 0.5, 0.5, 0.3542, 0.01931, 0.4508, 0.0001001, 0.5, 0.5, 0.3542, 0.9807, 0.2632, 0.943, 0.5, 0.5, 0.9807, 0.6458, 0.943, 0.7368, 0.5, 0.5, 0.7368, 0.05699, 0.8187, 0.1117, 0.5, 0.5, 0.01931, 0.6458, 9.989e-05, 0.5492, 0.5, 0.5, 0.5492, 0.9999, 0.4508, 0.9999, 0.5, 0.5, 9.989e-05, 0.5492, 9.988e-05, 0.4508, 0.5, 0.5, 0.2632, 0.05699, 0.3542, 0.01931, 0.5, 0.5, 0.9999, 0.5492, 0.9807, 0.6458, 0.5, 0.5, 0.6458, 0.9807, 0.5492, 0.9999, 0.5, 0.5, 0.9999, 0.4508, 0.9999, 0.5492, 0.5, 0.5, 0.1813, 0.1117, 0.2632, 0.05699, 0.5, 0.5, 0.1117, 0.8187, 0.05699, 0.7368, 0.5, 0.5, 0.7368, 0.943, 0.6458, 0.9807, 0.5, 0.5, 0.9807, 0.3542, 0.9999, 0.4508, 0.5, 0.5, 0.1117, 0.1813, 0.1813, 0.1117, 0.5, 0.5, 0.1813, 0.8883, 0.1117, 0.8187, 0.5, 0.5, 0.8187, 0.8883, 0.7368, 0.943, 0.5, 0.5, 0.6458, 0.01931, 0.7368, 0.05699, 0.5, 0.5, 0.05699, 0.2632, 0.1117, 0.1813, 0.5, 0.5, 0.05699, 0.7368, 0.01931, 0.6458, 0.5, 0.5, 0.8187, 0.1117, 0.8883, 0.1813, 0.5, 0.5])
me_cylinder_006.materials.append(mat_anytimepomodorotimer_gauge)
me_cylinder_006.update()

# ---- objects
ob_cylinder = bpy.data.objects.new('Cylinder', me_cylinder)
ob_timer = bpy.data.objects.new('timer', me_cylinder_004)
ob_cylinder_002 = bpy.data.objects.new('Cylinder.002', me_cylinder_005)
ob_gauge = bpy.data.objects.new('gauge', me_cylinder_006)

# ---- transforms, parenting, visibility, modifiers, constraints
ob_cylinder.location = (0.0, 0.0, 0.0)
_m = ob_cylinder.modifiers.new('Bevel', 'BEVEL')
_m.width = 0.005
_m.width_pct = 0.005
_m = ob_cylinder.modifiers.new('Smooth by Angle', 'NODES')
_m.node_group = ng_smooth_by_angle
_m.use_pin_to_last = True
_m.show_group_selector = False
ob_timer.location = (0.0, 0.0, 0.0)
ob_timer.rotation_euler = (-0.2793, -6.12e-17, 8.602e-18)
_m = ob_timer.modifiers.new('Bevel', 'BEVEL')
_m.width = 0.005
_m.width_pct = 0.005
_m = ob_timer.modifiers.new('Smooth by Angle', 'NODES')
_m.node_group = ng_smooth_by_angle
_m.use_pin_to_last = True
_m.show_group_selector = False
ob_cylinder_002.location = (0.0, 0.0, 0.0)
_m = ob_cylinder_002.modifiers.new('Smooth by Angle', 'NODES')
_m.node_group = ng_smooth_by_angle
_m.use_pin_to_last = True
_m.show_group_selector = False
ob_gauge.location = (0.0, 0.0, 0.0)
ob_gauge.rotation_euler = (-0.2793, -6.12e-17, 8.602e-18)
_m = ob_gauge.modifiers.new('Smooth by Angle', 'NODES')
_m.node_group = ng_smooth_by_angle
_m.use_pin_to_last = True
_m.show_group_selector = False

# ---- collection membership
col_collection.objects.link(ob_cylinder)
col_collection.objects.link(ob_timer)
col_collection.objects.link(ob_cylinder_002)
col_collection.objects.link(ob_gauge)

# ---- scene / render settings (as saved in the file)
scene.frame_start = 1; scene.frame_end = 250; scene.frame_set(0)
scene.render.engine = 'BLENDER_EEVEE_NEXT'
scene.view_settings.view_transform = 'Filmic'
bpy.context.view_layer.update()

# ---- added for rendering (the .blend has no active camera and no usable light): camera, sun
cam_auto = bpy.data.cameras.new('AutoCamera')
cam_auto.lens = 50.0
cam_auto.sensor_width = 36.0
cam_auto.clip_end = 1000.0
ob_auto_camera = bpy.data.objects.new('AutoCamera', cam_auto)
scene.collection.objects.link(ob_auto_camera)
ob_auto_camera.location = (2.94804, -3.64851, 3.33334)
ob_auto_camera.rotation_euler = (1.09748, -7.21219e-08, 0.694738)
scene.camera = ob_auto_camera
light_auto_sun = bpy.data.lights.new('AutoSun', 'SUN')
light_auto_sun.energy = 3.0
light_auto_sun.angle = 0.0523599
ob_auto_sun = bpy.data.objects.new('AutoSun', light_auto_sun)
scene.collection.objects.link(ob_auto_sun)
ob_auto_sun.rotation_euler = (0.872665, 0.174533, 0.523599)
bpy.context.view_layer.update()
